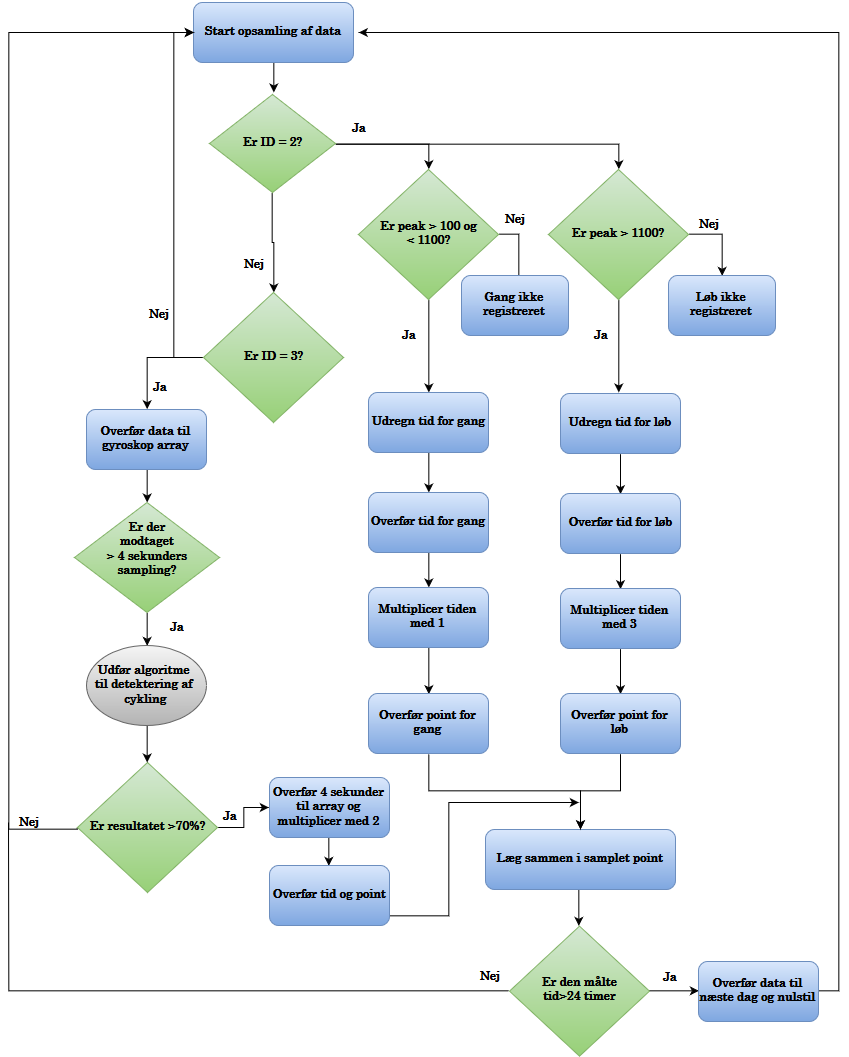

The diagram above was exported from draw.io. Its source (the exported page's mxGraphModel, read from the mxfile embedded in the PNG):
<mxGraphModel dx="1323" dy="805" grid="1" gridSize="10" guides="1" tooltips="1" connect="1" arrows="1" fold="1" page="1" pageScale="1" pageWidth="1169" pageHeight="826" background="#ffffff" math="0" shadow="0">
  <root>
    <mxCell id="0" />
    <mxCell id="1" parent="0" />
    <mxCell id="575440cb16e0daa-90" style="edgeStyle=orthogonalEdgeStyle;rounded=0;html=0;exitX=0.5;exitY=1;endArrow=classic;endFill=1;jettySize=auto;orthogonalLoop=1;fontFamily=century;fontSize=12;fontColor=#000000;" edge="1" parent="1" source="2">
      <mxGeometry relative="1" as="geometry">
        <mxPoint x="584.5714285714287" y="140" as="targetPoint" />
      </mxGeometry>
    </mxCell>
    <mxCell id="2" value="Start opsamling af data&lt;br&gt;" style="rounded=1;whiteSpace=wrap;html=1;labelBackgroundColor=none;strokeWidth=1;fontSize=12;fontColor=#000000;plain-blue;fontStyle=1;fontFamily=century;" parent="1" vertex="1">
      <mxGeometry x="505" y="50" width="160" height="60" as="geometry" />
    </mxCell>
    <mxCell id="6" value="" style="edgeStyle=orthogonalEdgeStyle;rounded=0;html=1;exitX=0.5;exitY=1;entryX=0.5;entryY=0;jettySize=auto;orthogonalLoop=1;fontSize=12;fontColor=#000000;fontStyle=1;fontFamily=century;" parent="1" source="3" target="4" edge="1">
      <mxGeometry relative="1" as="geometry" />
    </mxCell>
    <mxCell id="11" value="" style="edgeStyle=orthogonalEdgeStyle;rounded=0;html=1;exitX=1;exitY=0.5;entryX=0.5;entryY=0;jettySize=auto;orthogonalLoop=1;fontSize=12;fontColor=#000000;fontStyle=1;fontFamily=century;" parent="1" source="3" target="8" edge="1">
      <mxGeometry relative="1" as="geometry" />
    </mxCell>
    <mxCell id="12" value="" style="edgeStyle=orthogonalEdgeStyle;rounded=0;html=1;exitX=1;exitY=0.5;entryX=0.5;entryY=0;jettySize=auto;orthogonalLoop=1;fontSize=12;fontColor=#000000;fontStyle=1;fontFamily=century;" parent="1" source="3" target="9" edge="1">
      <mxGeometry relative="1" as="geometry" />
    </mxCell>
    <mxCell id="3" value="Er ID = 2?&lt;br&gt;" style="rhombus;whiteSpace=wrap;html=1;labelBackgroundColor=none;strokeWidth=1;fontSize=12;fontColor=#000000;plain-green;fontStyle=1;fontFamily=century;" parent="1" vertex="1">
      <mxGeometry x="521" y="142" width="126" height="98" as="geometry" />
    </mxCell>
    <mxCell id="37" value="" style="edgeStyle=orthogonalEdgeStyle;rounded=0;html=1;exitX=0;exitY=0.5;entryX=0.5;entryY=0;jettySize=auto;orthogonalLoop=1;fontSize=12;fontColor=#000000;fontStyle=1;fontFamily=century;" parent="1" source="4" target="36" edge="1">
      <mxGeometry relative="1" as="geometry" />
    </mxCell>
    <mxCell id="39" value="" style="edgeStyle=orthogonalEdgeStyle;rounded=0;html=1;exitX=0;exitY=0.5;entryX=0;entryY=0.5;jettySize=auto;orthogonalLoop=1;fontSize=12;fontColor=#000000;fontStyle=1;fontFamily=century;" parent="1" source="4" target="2" edge="1">
      <mxGeometry relative="1" as="geometry" />
    </mxCell>
    <mxCell id="4" value="Er ID = 3?&lt;br&gt;" style="rhombus;whiteSpace=wrap;html=1;labelBackgroundColor=none;strokeWidth=1;fontSize=12;fontColor=#000000;plain-green;fontStyle=1;fontFamily=century;" parent="1" vertex="1">
      <mxGeometry x="515" y="340" width="140" height="130" as="geometry" />
    </mxCell>
    <mxCell id="7" value="&lt;font style=&quot;font-size: 12px;&quot;&gt;Nej&lt;/font&gt;" style="text;html=1;strokeColor=none;fillColor=none;align=center;verticalAlign=middle;whiteSpace=wrap;overflow=hidden;labelBackgroundColor=none;fontSize=12;fontColor=#000000;fontStyle=1;fontFamily=century;" parent="1" vertex="1">
      <mxGeometry x="545" y="297" width="40" height="30" as="geometry" />
    </mxCell>
    <mxCell id="15" value="" style="edgeStyle=orthogonalEdgeStyle;rounded=0;html=1;exitX=1;exitY=0.5;entryX=0.5;entryY=0;jettySize=auto;orthogonalLoop=1;fontSize=12;fontColor=#000000;fontStyle=1;fontFamily=century;" parent="1" source="8" target="13" edge="1">
      <mxGeometry relative="1" as="geometry" />
    </mxCell>
    <mxCell id="31" value="" style="edgeStyle=orthogonalEdgeStyle;rounded=0;html=1;exitX=0.5;exitY=1;entryX=0.5;entryY=0;jettySize=auto;orthogonalLoop=1;fontSize=12;fontColor=#000000;fontStyle=1;fontFamily=century;" parent="1" source="8" target="21" edge="1">
      <mxGeometry relative="1" as="geometry" />
    </mxCell>
    <mxCell id="8" value="Er peak &amp;gt; 100 og &lt;br&gt;&amp;lt; 1100?&lt;br&gt;" style="rhombus;whiteSpace=wrap;html=1;labelBackgroundColor=none;strokeWidth=1;fontSize=12;fontColor=#000000;plain-green;fontStyle=1;fontFamily=century;" parent="1" vertex="1">
      <mxGeometry x="670" y="217" width="140" height="130" as="geometry" />
    </mxCell>
    <mxCell id="16" value="" style="edgeStyle=orthogonalEdgeStyle;rounded=0;html=1;exitX=1;exitY=0.5;entryX=0.5;entryY=0;jettySize=auto;orthogonalLoop=1;fontSize=12;fontColor=#000000;fontStyle=1;fontFamily=century;" parent="1" source="9" target="14" edge="1">
      <mxGeometry relative="1" as="geometry" />
    </mxCell>
    <mxCell id="30" value="" style="edgeStyle=orthogonalEdgeStyle;rounded=0;html=1;exitX=0.5;exitY=1;entryX=0.5;entryY=0;jettySize=auto;orthogonalLoop=1;fontSize=12;fontColor=#000000;fontStyle=1;fontFamily=century;" parent="1" source="9" edge="1">
      <mxGeometry relative="1" as="geometry">
        <mxPoint x="930.2857142857142" y="440" as="targetPoint" />
      </mxGeometry>
    </mxCell>
    <mxCell id="9" value="Er peak &amp;gt; 1100?&lt;br&gt;" style="rhombus;whiteSpace=wrap;html=1;labelBackgroundColor=none;strokeWidth=1;fontSize=12;fontColor=#000000;plain-green;fontStyle=1;fontFamily=century;" parent="1" vertex="1">
      <mxGeometry x="860" y="217" width="140" height="130" as="geometry" />
    </mxCell>
    <mxCell id="13" value="Gang ikke registreret&lt;br&gt;" style="rounded=1;whiteSpace=wrap;html=1;labelBackgroundColor=none;strokeWidth=1;fontSize=12;fontColor=#000000;plain-blue;fontStyle=1;fontFamily=century;" parent="1" vertex="1">
      <mxGeometry x="773" y="323" width="107" height="60" as="geometry" />
    </mxCell>
    <mxCell id="14" value="Løb ikke registreret&lt;br&gt;" style="rounded=1;whiteSpace=wrap;html=1;labelBackgroundColor=none;strokeWidth=1;fontSize=12;fontColor=#000000;plain-blue;fontStyle=1;fontFamily=century;" parent="1" vertex="1">
      <mxGeometry x="980" y="323" width="107" height="60" as="geometry" />
    </mxCell>
    <mxCell id="17" value="&lt;font style=&quot;font-size: 12px;&quot;&gt;Nej&lt;/font&gt;" style="text;html=1;strokeColor=none;fillColor=none;align=center;verticalAlign=middle;whiteSpace=wrap;overflow=hidden;labelBackgroundColor=none;fontSize=12;fontColor=#000000;fontStyle=1;fontFamily=century;" parent="1" vertex="1">
      <mxGeometry x="806" y="252" width="40" height="30" as="geometry" />
    </mxCell>
    <mxCell id="19" value="&lt;font style=&quot;font-size: 12px;&quot;&gt;Nej&lt;/font&gt;" style="text;html=1;strokeColor=none;fillColor=none;align=center;verticalAlign=middle;whiteSpace=wrap;overflow=hidden;labelBackgroundColor=none;fontSize=12;fontColor=#000000;fontStyle=1;fontFamily=century;" parent="1" vertex="1">
      <mxGeometry x="1000" y="257" width="40" height="30" as="geometry" />
    </mxCell>
    <mxCell id="20" value="" style="edgeStyle=orthogonalEdgeStyle;rounded=0;html=1;exitX=0.5;exitY=1;entryX=0.5;entryY=0;jettySize=auto;orthogonalLoop=1;fontSize=12;fontColor=#000000;fontStyle=1;fontFamily=century;" parent="1" source="21" target="23" edge="1">
      <mxGeometry x="740" y="499.8571428571429" as="geometry" />
    </mxCell>
    <mxCell id="21" value="Udregn tid for gang&lt;br&gt;" style="rounded=1;whiteSpace=wrap;html=1;labelBackgroundColor=none;strokeWidth=1;fontSize=12;fontColor=#000000;plain-blue;fontStyle=1;fontFamily=century;" parent="1" vertex="1">
      <mxGeometry x="680" y="440" width="120" height="60" as="geometry" />
    </mxCell>
    <mxCell id="22" value="" style="edgeStyle=orthogonalEdgeStyle;rounded=0;html=1;exitX=0.5;exitY=1;entryX=0.5;entryY=0;jettySize=auto;orthogonalLoop=1;fontSize=12;fontColor=#000000;fontStyle=1;fontFamily=century;" parent="1" source="23" target="24" edge="1">
      <mxGeometry x="740" y="599.8571428571429" as="geometry" />
    </mxCell>
    <mxCell id="23" value="Overfør tid for gang&lt;br&gt;" style="rounded=1;whiteSpace=wrap;html=1;labelBackgroundColor=none;strokeWidth=1;fontSize=12;fontColor=#000000;plain-blue;fontStyle=1;fontFamily=century;" parent="1" vertex="1">
      <mxGeometry x="680" y="540" width="120" height="60" as="geometry" />
    </mxCell>
    <mxCell id="575440cb16e0daa-101" style="edgeStyle=orthogonalEdgeStyle;rounded=0;html=0;exitX=0.5;exitY=1;entryX=0.5;entryY=0;endArrow=classic;endFill=1;jettySize=auto;orthogonalLoop=1;fontFamily=century;fontSize=12;fontColor=#000000;" edge="1" parent="1" source="24" target="575440cb16e0daa-100">
      <mxGeometry relative="1" as="geometry" />
    </mxCell>
    <mxCell id="24" value="Multiplicer tiden med 1&lt;br&gt;" style="rounded=1;whiteSpace=wrap;html=1;labelBackgroundColor=none;strokeWidth=1;fontSize=12;fontColor=#000000;plain-blue;fontStyle=1;fontFamily=century;" parent="1" vertex="1">
      <mxGeometry x="680" y="635" width="120" height="60" as="geometry" />
    </mxCell>
    <mxCell id="32" value="&lt;font style=&quot;font-size: 12px;&quot;&gt;Ja&lt;/font&gt;" style="text;html=1;strokeColor=none;fillColor=none;align=center;verticalAlign=middle;whiteSpace=wrap;overflow=hidden;labelBackgroundColor=none;fontSize=12;fontColor=#000000;fontStyle=1;fontFamily=century;" parent="1" vertex="1">
      <mxGeometry x="700" y="368" width="40" height="30" as="geometry" />
    </mxCell>
    <mxCell id="33" value="&lt;font style=&quot;font-size: 12px;&quot;&gt;Ja&lt;/font&gt;" style="text;html=1;strokeColor=none;fillColor=none;align=center;verticalAlign=middle;whiteSpace=wrap;overflow=hidden;labelBackgroundColor=none;fontSize=12;fontColor=#000000;fontStyle=1;fontFamily=century;" parent="1" vertex="1">
      <mxGeometry x="892" y="368" width="40" height="30" as="geometry" />
    </mxCell>
    <mxCell id="34" value="&lt;font style=&quot;font-size: 12px;&quot;&gt;Ja&lt;/font&gt;" style="text;html=1;strokeColor=none;fillColor=none;align=center;verticalAlign=middle;whiteSpace=wrap;overflow=hidden;labelBackgroundColor=none;fontSize=12;fontColor=#000000;fontStyle=1;fontFamily=century;" parent="1" vertex="1">
      <mxGeometry x="650" y="161" width="40" height="30" as="geometry" />
    </mxCell>
    <mxCell id="575440cb16e0daa-87" style="edgeStyle=orthogonalEdgeStyle;rounded=0;html=0;exitX=0.5;exitY=1;entryX=0.5;entryY=0;endArrow=classic;endFill=1;jettySize=auto;orthogonalLoop=1;fontFamily=century;fontSize=12;fontColor=#000000;" edge="1" parent="1" source="36" target="575440cb16e0daa-82">
      <mxGeometry relative="1" as="geometry" />
    </mxCell>
    <mxCell id="36" value="Overfør data til gyroskop array&lt;br&gt;" style="rounded=1;whiteSpace=wrap;html=1;labelBackgroundColor=none;strokeWidth=1;fontSize=12;fontColor=#000000;plain-blue;fontStyle=1;fontFamily=century;" parent="1" vertex="1">
      <mxGeometry x="398" y="457" width="120" height="60" as="geometry" />
    </mxCell>
    <mxCell id="38" value="&lt;font style=&quot;font-size: 12px;&quot;&gt;Ja&lt;/font&gt;" style="text;html=1;strokeColor=none;fillColor=none;align=center;verticalAlign=middle;whiteSpace=wrap;overflow=hidden;labelBackgroundColor=none;fontSize=12;fontColor=#000000;fontStyle=1;fontFamily=century;" parent="1" vertex="1">
      <mxGeometry x="451" y="420" width="40" height="30" as="geometry" />
    </mxCell>
    <mxCell id="40" value="&lt;font style=&quot;font-size: 12px;&quot;&gt;Nej&lt;/font&gt;" style="text;html=1;strokeColor=none;fillColor=none;align=center;verticalAlign=middle;whiteSpace=wrap;overflow=hidden;labelBackgroundColor=none;fontSize=12;fontColor=#000000;fontStyle=1;fontFamily=century;" parent="1" vertex="1">
      <mxGeometry x="450" y="347" width="40" height="30" as="geometry" />
    </mxCell>
    <mxCell id="45" value="&lt;font style=&quot;font-size: 12px&quot;&gt;Ja&lt;/font&gt;" style="text;html=1;strokeColor=none;fillColor=none;align=center;verticalAlign=middle;whiteSpace=wrap;overflow=hidden;labelBackgroundColor=none;fontSize=12;fontColor=#000000;fontStyle=1;fontFamily=century;" parent="1" vertex="1">
      <mxGeometry x="468" y="660" width="40" height="30" as="geometry" />
    </mxCell>
    <mxCell id="51" value="" style="edgeStyle=orthogonalEdgeStyle;rounded=0;html=1;exitX=0;exitY=0.5;entryX=0;entryY=0.5;jettySize=auto;orthogonalLoop=1;fontSize=12;fontColor=#000000;fontStyle=1;fontFamily=century;" parent="1" source="46" target="2" edge="1">
      <mxGeometry relative="1" as="geometry">
        <Array as="points">
          <mxPoint x="320" y="876" />
          <mxPoint x="320" y="80" />
        </Array>
      </mxGeometry>
    </mxCell>
    <mxCell id="575440cb16e0daa-93" style="edgeStyle=orthogonalEdgeStyle;rounded=0;html=0;exitX=1;exitY=0.5;entryX=0;entryY=0.5;endArrow=classic;endFill=1;jettySize=auto;orthogonalLoop=1;fontFamily=century;fontSize=12;fontColor=#000000;" edge="1" parent="1" source="46" target="48">
      <mxGeometry relative="1" as="geometry" />
    </mxCell>
    <mxCell id="46" value="Er resultatet &amp;gt;70%?&lt;br&gt;" style="rhombus;whiteSpace=wrap;html=1;labelBackgroundColor=none;strokeWidth=1;fontSize=12;fontColor=#000000;plain-green;fontStyle=1;fontFamily=century;" parent="1" vertex="1">
      <mxGeometry x="389" y="810" width="140" height="130" as="geometry" />
    </mxCell>
    <mxCell id="575440cb16e0daa-94" style="edgeStyle=orthogonalEdgeStyle;rounded=0;html=0;exitX=0.5;exitY=1;entryX=0.5;entryY=0;endArrow=classic;endFill=1;jettySize=auto;orthogonalLoop=1;fontFamily=century;fontSize=12;fontColor=#000000;" edge="1" parent="1" source="48" target="56">
      <mxGeometry relative="1" as="geometry" />
    </mxCell>
    <mxCell id="48" value="Overfør 4 sekunder til array og multiplicer med 2&lt;br&gt;" style="rounded=1;whiteSpace=wrap;html=1;labelBackgroundColor=none;strokeWidth=1;fontSize=12;fontColor=#000000;plain-blue;fontStyle=1;fontFamily=century;" parent="1" vertex="1">
      <mxGeometry x="581" y="825" width="120" height="60" as="geometry" />
    </mxCell>
    <mxCell id="50" value="&lt;font style=&quot;font-size: 12px&quot;&gt;Ja&lt;/font&gt;" style="text;html=1;strokeColor=none;fillColor=none;align=center;verticalAlign=middle;whiteSpace=wrap;overflow=hidden;labelBackgroundColor=none;fontSize=12;fontColor=#000000;fontStyle=1;fontFamily=century;" parent="1" vertex="1">
      <mxGeometry x="521" y="849" width="40" height="30" as="geometry" />
    </mxCell>
    <mxCell id="52" value="&lt;font style=&quot;font-size: 12px&quot;&gt;Nej&lt;/font&gt;" style="text;html=1;strokeColor=none;fillColor=none;align=center;verticalAlign=middle;whiteSpace=wrap;overflow=hidden;labelBackgroundColor=none;fontSize=12;fontColor=#000000;fontStyle=1;fontFamily=century;" parent="1" vertex="1">
      <mxGeometry x="320" y="855" width="40" height="30" as="geometry" />
    </mxCell>
    <mxCell id="575440cb16e0daa-114" style="edgeStyle=orthogonalEdgeStyle;rounded=0;html=0;exitX=1;exitY=0.5;endArrow=classic;endFill=1;jettySize=auto;orthogonalLoop=1;fontFamily=century;fontSize=12;fontColor=#000000;" edge="1" parent="1" source="56">
      <mxGeometry relative="1" as="geometry">
        <mxPoint x="890" y="850" as="targetPoint" />
        <Array as="points">
          <mxPoint x="760" y="963" />
          <mxPoint x="760" y="850" />
        </Array>
      </mxGeometry>
    </mxCell>
    <mxCell id="56" value="Overfør tid og point&lt;br&gt;" style="rounded=1;whiteSpace=wrap;html=1;labelBackgroundColor=none;strokeWidth=1;fontSize=12;fontColor=#000000;plain-blue;fontStyle=1;fontFamily=century;" parent="1" vertex="1">
      <mxGeometry x="581" y="913" width="120" height="60" as="geometry" />
    </mxCell>
    <mxCell id="69" value="" style="edgeStyle=orthogonalEdgeStyle;rounded=0;html=1;exitX=0.5;exitY=1;entryX=0.5;entryY=0;jettySize=auto;orthogonalLoop=1;fontSize=12;fontColor=#000000;fontStyle=1;fontFamily=century;" parent="1" source="59" target="65" edge="1">
      <mxGeometry relative="1" as="geometry" />
    </mxCell>
    <mxCell id="59" value="Læg sammen i samplet point&lt;br&gt;" style="rounded=1;whiteSpace=wrap;html=1;labelBackgroundColor=none;strokeWidth=1;fontSize=12;fontColor=#000000;plain-blue;fontStyle=1;fontFamily=century;" parent="1" vertex="1">
      <mxGeometry x="797" y="877" width="190" height="60" as="geometry" />
    </mxCell>
    <mxCell id="64" value="" style="edgeStyle=orthogonalEdgeStyle;rounded=0;html=1;exitX=1;exitY=0.5;entryX=0;entryY=0.5;jettySize=auto;orthogonalLoop=1;fontSize=12;fontColor=#000000;fontStyle=1;fontFamily=century;" parent="1" source="65" target="66" edge="1">
      <mxGeometry x="960.7142857142858" y="1038.7142857142858" as="geometry" />
    </mxCell>
    <mxCell id="575440cb16e0daa-118" style="edgeStyle=orthogonalEdgeStyle;rounded=0;html=0;exitX=0;exitY=0.5;endArrow=none;endFill=0;jettySize=auto;orthogonalLoop=1;fontFamily=century;fontSize=12;fontColor=#000000;" edge="1" parent="1" source="65">
      <mxGeometry relative="1" as="geometry">
        <mxPoint x="320" y="870" as="targetPoint" />
      </mxGeometry>
    </mxCell>
    <mxCell id="65" value="Er den målte &lt;br&gt;tid&amp;gt;24 timer&lt;br&gt;" style="rhombus;whiteSpace=wrap;html=1;labelBackgroundColor=none;strokeWidth=1;fontSize=12;fontColor=#000000;plain-green;fontStyle=1;fontFamily=century;" parent="1" vertex="1">
      <mxGeometry x="821" y="973.6470588235293" width="140" height="130" as="geometry" />
    </mxCell>
    <mxCell id="575440cb16e0daa-116" style="edgeStyle=orthogonalEdgeStyle;rounded=0;html=0;exitX=1;exitY=0.5;endArrow=classic;endFill=1;jettySize=auto;orthogonalLoop=1;fontFamily=century;fontSize=12;fontColor=#000000;" edge="1" parent="1" source="66">
      <mxGeometry relative="1" as="geometry">
        <mxPoint x="670" y="80" as="targetPoint" />
        <Array as="points">
          <mxPoint x="1150" y="1039" />
          <mxPoint x="1150" y="80" />
        </Array>
      </mxGeometry>
    </mxCell>
    <mxCell id="66" value="Overfør data til næste dag og nulstil&lt;br&gt;" style="rounded=1;whiteSpace=wrap;html=1;labelBackgroundColor=none;strokeWidth=1;fontSize=12;fontColor=#000000;plain-blue;fontStyle=1;fontFamily=century;" parent="1" vertex="1">
      <mxGeometry x="1010" y="1009" width="120" height="60" as="geometry" />
    </mxCell>
    <mxCell id="67" value="&lt;font style=&quot;font-size: 12px;&quot;&gt;Ja&lt;/font&gt;" style="text;html=1;strokeColor=none;fillColor=none;align=center;verticalAlign=middle;whiteSpace=wrap;overflow=hidden;labelBackgroundColor=none;fontSize=12;fontColor=#000000;fontStyle=1;fontFamily=century;" parent="1" vertex="1">
      <mxGeometry x="961" y="1009.5714285714287" width="40" height="30" as="geometry" />
    </mxCell>
    <mxCell id="68" value="&lt;font style=&quot;font-size: 12px;&quot;&gt;Nej&lt;/font&gt;" style="text;html=1;strokeColor=none;fillColor=none;align=center;verticalAlign=middle;whiteSpace=wrap;overflow=hidden;labelBackgroundColor=none;fontSize=12;fontColor=#000000;fontStyle=1;fontFamily=century;" parent="1" vertex="1">
      <mxGeometry x="781" y="1008.5714285714287" width="40" height="30" as="geometry" />
    </mxCell>
    <mxCell id="575440cb16e0daa-88" style="edgeStyle=orthogonalEdgeStyle;rounded=0;html=0;exitX=0.5;exitY=1;entryX=0.5;entryY=0;endArrow=classic;endFill=1;jettySize=auto;orthogonalLoop=1;fontFamily=century;fontSize=12;fontColor=#000000;" edge="1" parent="1" source="575440cb16e0daa-82" target="575440cb16e0daa-85">
      <mxGeometry relative="1" as="geometry" />
    </mxCell>
    <mxCell id="575440cb16e0daa-82" value="Er der &lt;br&gt;m&lt;font style=&quot;font-size: 12px&quot;&gt;&lt;b&gt;odtaget&lt;br&gt;&amp;gt; 4 sekunders&lt;br&gt;sampling? &lt;br&gt;&lt;/b&gt;&lt;/font&gt;&lt;br&gt;" style="rhombus;whiteSpace=wrap;html=1;rounded=0;shadow=0;glass=0;comic=0;strokeWidth=1;fontFamily=century;fontSize=12;fontColor=#000000;plain-green;fontStyle=1" vertex="1" parent="1">
      <mxGeometry x="386" y="550" width="145" height="110" as="geometry" />
    </mxCell>
    <mxCell id="575440cb16e0daa-92" style="edgeStyle=orthogonalEdgeStyle;rounded=0;html=0;exitX=0.5;exitY=1;entryX=0.5;entryY=0;endArrow=classic;endFill=1;jettySize=auto;orthogonalLoop=1;fontFamily=century;fontSize=12;fontColor=#000000;" edge="1" parent="1" source="575440cb16e0daa-85" target="46">
      <mxGeometry relative="1" as="geometry" />
    </mxCell>
    <mxCell id="575440cb16e0daa-85" value="&lt;b&gt;Udfør algoritme&amp;nbsp; &lt;br&gt;til detektering af&amp;nbsp; cykling&lt;/b&gt;" style="ellipse;whiteSpace=wrap;html=1;rounded=0;shadow=0;glass=0;comic=0;strokeWidth=1;fontFamily=century;fontSize=12;fontColor=#000000;plain-gray" vertex="1" parent="1">
      <mxGeometry x="398" y="693" width="120" height="80" as="geometry" />
    </mxCell>
    <mxCell id="575440cb16e0daa-111" style="edgeStyle=orthogonalEdgeStyle;rounded=0;html=0;exitX=0.5;exitY=1;entryX=0.5;entryY=0;endArrow=classic;endFill=1;jettySize=auto;orthogonalLoop=1;fontFamily=century;fontSize=12;fontColor=#000000;" edge="1" parent="1" source="575440cb16e0daa-100" target="59">
      <mxGeometry relative="1" as="geometry" />
    </mxCell>
    <mxCell id="575440cb16e0daa-100" value="Overfør point for gang&lt;br&gt;" style="rounded=1;whiteSpace=wrap;html=1;labelBackgroundColor=none;strokeWidth=1;fontSize=12;fontColor=#000000;plain-blue;fontStyle=1;fontFamily=century;" vertex="1" parent="1">
      <mxGeometry x="680" y="741" width="120" height="60" as="geometry" />
    </mxCell>
    <mxCell id="575440cb16e0daa-102" value="" style="edgeStyle=orthogonalEdgeStyle;rounded=0;html=1;exitX=0.5;exitY=1;entryX=0.5;entryY=0;jettySize=auto;orthogonalLoop=1;fontSize=12;fontColor=#000000;fontStyle=1;fontFamily=century;" edge="1" source="575440cb16e0daa-103" target="575440cb16e0daa-105" parent="1">
      <mxGeometry x="932" y="500.8571428571429" as="geometry" />
    </mxCell>
    <mxCell id="575440cb16e0daa-103" value="Udregn tid for løb&lt;br&gt;" style="rounded=1;whiteSpace=wrap;html=1;labelBackgroundColor=none;strokeWidth=1;fontSize=12;fontColor=#000000;plain-blue;fontStyle=1;fontFamily=century;" vertex="1" parent="1">
      <mxGeometry x="872" y="441" width="120" height="60" as="geometry" />
    </mxCell>
    <mxCell id="575440cb16e0daa-104" value="" style="edgeStyle=orthogonalEdgeStyle;rounded=0;html=1;exitX=0.5;exitY=1;entryX=0.5;entryY=0;jettySize=auto;orthogonalLoop=1;fontSize=12;fontColor=#000000;fontStyle=1;fontFamily=century;" edge="1" source="575440cb16e0daa-105" target="575440cb16e0daa-107" parent="1">
      <mxGeometry x="932" y="600.8571428571429" as="geometry" />
    </mxCell>
    <mxCell id="575440cb16e0daa-105" value="Overfør tid for løb&lt;br&gt;" style="rounded=1;whiteSpace=wrap;html=1;labelBackgroundColor=none;strokeWidth=1;fontSize=12;fontColor=#000000;plain-blue;fontStyle=1;fontFamily=century;" vertex="1" parent="1">
      <mxGeometry x="872" y="541" width="120" height="60" as="geometry" />
    </mxCell>
    <mxCell id="575440cb16e0daa-106" style="edgeStyle=orthogonalEdgeStyle;rounded=0;html=0;exitX=0.5;exitY=1;entryX=0.5;entryY=0;endArrow=classic;endFill=1;jettySize=auto;orthogonalLoop=1;fontFamily=century;fontSize=12;fontColor=#000000;" edge="1" source="575440cb16e0daa-107" target="575440cb16e0daa-108" parent="1">
      <mxGeometry x="932.2857142857144" y="691" as="geometry" />
    </mxCell>
    <mxCell id="575440cb16e0daa-107" value="Multiplicer tiden med 3&lt;br&gt;" style="rounded=1;whiteSpace=wrap;html=1;labelBackgroundColor=none;strokeWidth=1;fontSize=12;fontColor=#000000;plain-blue;fontStyle=1;fontFamily=century;" vertex="1" parent="1">
      <mxGeometry x="872" y="636" width="120" height="60" as="geometry" />
    </mxCell>
    <mxCell id="575440cb16e0daa-109" style="edgeStyle=orthogonalEdgeStyle;rounded=0;html=0;exitX=0.5;exitY=1;endArrow=classic;endFill=1;jettySize=auto;orthogonalLoop=1;fontFamily=century;fontSize=12;fontColor=#000000;" edge="1" parent="1" source="575440cb16e0daa-108" target="59">
      <mxGeometry relative="1" as="geometry" />
    </mxCell>
    <mxCell id="575440cb16e0daa-108" value="Overfør point for løb&lt;br&gt;" style="rounded=1;whiteSpace=wrap;html=1;labelBackgroundColor=none;strokeWidth=1;fontSize=12;fontColor=#000000;plain-blue;fontStyle=1;fontFamily=century;" vertex="1" parent="1">
      <mxGeometry x="872" y="741" width="120" height="60" as="geometry" />
    </mxCell>
  </root>
</mxGraphModel>